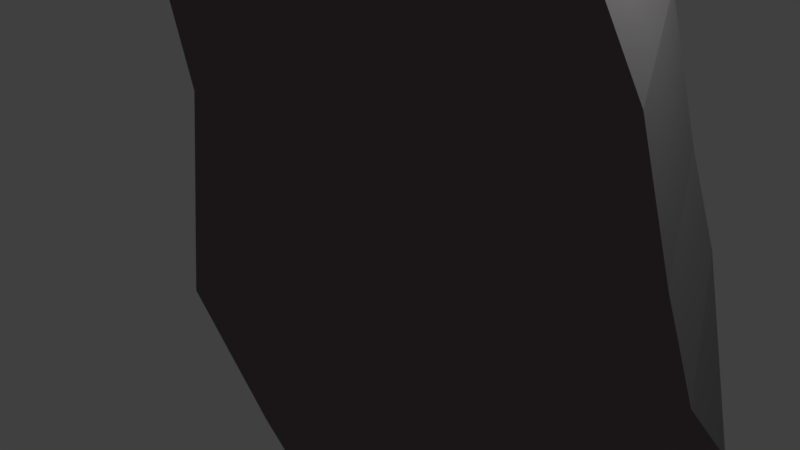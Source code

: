 # Source: Rock2.blend  (saved by Blender 2.78.0; exported with 4.5.12 LTS)
import bpy
from mathutils import Matrix  # noqa: F401  (used for matrix-valued properties, if any)

bpy.ops.wm.read_factory_settings(use_empty=True)
scene = bpy.context.scene
scene.name = 'Scene'

# ---- collections
col_collection_1 = bpy.data.collections.new('Collection 1'); scene.collection.children.link(col_collection_1)

# ---- materials (node trees are filled in below, after node groups)
mat_rock2part1color = bpy.data.materials.new('Rock2Part1Color')
mat_rock2part1color.alpha_threshold = 0.0
mat_rock2part1color.use_transparent_shadow = False
mat_rock2part1color.diffuse_color = (0.2079, 0.1583, 0.1793, 1.0)
mat_rock2part1color.roughness = 0.5
mat_rock2part2color = bpy.data.materials.new('Rock2Part2Color')
mat_rock2part2color.alpha_threshold = 0.0
mat_rock2part2color.use_transparent_shadow = False
mat_rock2part2color.diffuse_color = (0.3506, 0.3403, 0.3403, 1.0)
mat_rock2part2color.roughness = 0.5

# ---- material node trees

# ---- world
world_world = bpy.data.worlds.new('World'); scene.world = world_world
world_world.color = (0.05088, 0.05088, 0.05088)
world_world.use_sun_shadow = False
world_world.sun_shadow_jitter_overblur = 0.0
world_world.cycles.sampling_method = 'MANUAL'

# ---- cameras
cam_camera = bpy.data.cameras.new('Camera')
cam_camera.clip_end = 100.0
cam_camera.lens = 35.0
cam_camera.sensor_width = 32.0
cam_camera.sensor_height = 18.0
cam_camera.ortho_scale = 7.314
cam_camera.dof.focus_distance = 0.0
cam_camera.dof.aperture_fstop = 128.0

# ---- lights
light_lamp = bpy.data.lights.new('Lamp', 'POINT')
light_lamp.transmission_factor = 0.0
light_lamp.cutoff_distance = 30.0
light_lamp.energy = 100.0
light_lamp.shadow_buffer_clip_start = 1.001
light_lamp.shadow_soft_size = 0.1
light_lamp.shadow_maximum_resolution = 0.006
light_lamp.use_absolute_resolution = True

# ---- meshes
me_icosphere = bpy.data.meshes.new('Icosphere')
me_icosphere.from_pydata([(-1.579, 3.406, 1.681), (4.135, 0.03503, 1.223), (3.215, 1.875, 1.891), (4.135, 0.03503, 1.223), (-3.932, 1.6, -3.366), (0.6372, 1.6, -5.622), (4.352, 1.6, -1.556), (-0.05385, 3.535, -0.4374), (1.375, 3.012, 1.891), (2.389, -0.00497, 5.041), (3.215, 1.875, 1.891), (-0.5285, -0.00497, 5.709), (-1.449, 1.835, 4.605), (4.55, 0.03503, 0.1041), (3.69, 0.03503, -2.637), (-4.036, 0.03503, 1.223), (-2.802, 0.03503, -4.358), (-4.728, 0.03503, -2.608), (2.418, 0.03503, -4.387), (-0.3302, 0.03503, -6.145), (3.63, 1.875, 0.7725), (-4.376, 1.875, -0.9479), (-1.665, 1.875, -4.358), (2.77, 1.875, -3.306), (1.375, 3.012, 1.891), (2.201, 3.012, -1.556), (-2.196, 3.012, 1.223), (-2.888, 3.012, -2.608), (-0.1766, 3.012, -3.276), (-3.685, 1.875, 0.141), (1.375, 3.012, 1.891), (-2.196, 3.012, 1.223), (0.2835, 3.382, 3.065), (-1.864, 3.382, 2.663), (2.741, 1.835, 3.524), (1.299, 1.56, 5.186), (-2.586, -0.00497, 4.605), (-3.061, 1.56, 3.614), (3.661, -0.00497, 2.855), (-4.511, -0.00497, 2.855), (0.9007, 2.972, 3.524), (-2.671, 2.972, 2.855), (-4.16, 1.835, 1.774), (0.5689, 3.406, 2.083), (-1.023, 3.563, -0.5172), (-2.161, 3.286, 0.3642), (-2.528, 3.286, -1.67), (2.509, 2.837, -2.771), (1.411, 2.837, -3.566), (2.772, 2.312, -3.579), (2.137, 2.841, 1.202), (2.589, 2.841, -0.6838), (3.37, 2.219, 0.5898), (-1.579, 3.406, 1.681), (4.135, 0.03503, 1.223), (3.215, 1.875, 1.891), (-2.111, 0.03503, 2.973), (4.135, 0.03503, 1.223), (-3.685, 1.875, 0.141), (-4.036, 0.03503, 1.223), (2.003, 0.03503, 2.973), (0.6372, 1.6, -5.622), (4.352, 1.6, -1.556), (-0.05385, 3.535, -0.4374), (-4.036, 0.03503, 1.223), (-0.05385, 0.03503, 3.641), (-2.196, 3.012, 1.223), (1.375, 3.012, 1.891), (2.389, -0.00497, 5.041), (3.215, 1.875, 1.891), (-0.5285, -0.00497, 5.709), (-2.111, 0.03503, 2.973), (-1.449, 1.835, 4.605), (2.003, 0.03503, 2.973), (4.55, 0.03503, 0.1041), (3.69, 0.03503, -2.637), (-0.05385, 0.03503, 3.641), (2.003, 0.03503, 2.973), (-4.036, 0.03503, 1.223), (-2.111, 0.03503, 2.973), (-2.802, 0.03503, -4.358), (-4.728, 0.03503, -2.608), (2.418, 0.03503, -4.387), (-0.3302, 0.03503, -6.145), (3.63, 1.875, 0.7725), (-0.05385, 0.03503, 3.641), (-4.376, 1.875, -0.9479), (-1.665, 1.875, -4.358), (2.77, 1.875, -3.306), (1.375, 3.012, 1.891), (2.201, 3.012, -1.556), (-2.196, 3.012, 1.223), (-2.888, 3.012, -2.608), (-0.1766, 3.012, -3.276), (-3.685, 1.875, 0.141), (1.375, 3.012, 1.891), (-2.196, 3.012, 1.223), (0.2835, 3.382, 3.065), (-1.864, 3.382, 2.663), (-2.586, -0.00497, 4.605), (-3.061, 1.56, 3.614), (3.661, -0.00497, 2.855), (-4.511, -0.00497, 2.855), (0.9007, 2.972, 3.524), (-2.671, 2.972, 2.855), (-4.16, 1.835, 1.774), (0.5689, 3.406, 2.083), (-1.023, 3.563, -0.5172), (-2.161, 3.286, 0.3642), (-2.528, 3.286, -1.67), (2.509, 2.837, -2.771), (1.411, 2.837, -3.566), (2.772, 2.312, -3.579), (2.137, 2.841, 1.202), (2.589, 2.841, -0.6838), (3.37, 2.219, 0.5898)], [], [(50, 52, 51), (47, 49, 48), (46, 45, 44), (11, 35, 12), (36, 11, 12), (39, 37, 42), (12, 35, 40), (41, 12, 40), (42, 37, 41), (4, 21, 27), (5, 22, 28), (6, 23, 25), (25, 28, 7), (28, 27, 7), (22, 4, 27), (27, 21, 26), (26, 24, 7), (43, 0, 33, 32), (14, 23, 6), (14, 18, 23), (18, 5, 23), (19, 22, 5), (16, 4, 22), (17, 21, 4), (17, 15, 21), (20, 24, 8, 10), (13, 6, 20), (35, 34, 40), (16, 17, 4), (13, 20, 10, 3), (1, 2, 34, 38), (31, 29, 42, 41), (2, 30, 40, 34), (11, 9, 35), (39, 36, 37), (9, 38, 34), (9, 34, 35), (84, 90, 114, 115), (93, 90, 110, 111), (90, 88, 112, 110), (63, 92, 109, 107), (92, 91, 108, 109), (99, 72, 100), (95, 96, 53, 106), (96, 104, 98, 53), (88, 93, 111, 112), (88, 61, 93), (93, 87, 92), (91, 63, 107, 108), (104, 103, 97, 98), (89, 91, 66, 67), (89, 90, 63), (90, 89, 113, 114), (84, 62, 90), (83, 80, 87), (77, 74, 57, 73), (86, 78, 64, 58), (91, 86, 58, 66), (79, 76, 65, 71), (76, 77, 73, 65), (82, 83, 61), (100, 72, 104), (56, 85, 70, 99), (94, 59, 102, 105), (59, 56, 99, 102), (60, 54, 101, 68), (78, 79, 71, 64), (85, 60, 68, 70), (103, 95, 106, 97), (74, 75, 62), (67, 66, 96, 95), (69, 67, 95, 55), (57, 69, 55, 54), (73, 57, 54, 60), (65, 73, 60, 85), (66, 58, 94, 96), (58, 64, 59, 94), (64, 71, 56, 59), (71, 65, 85, 56), (75, 74, 77, 76, 79, 78, 81, 80, 83, 82), (89, 84, 115, 113)])
me_icosphere.polygons.foreach_set('material_index', [1, 1, 1, 1, 1, 1, 1, 1, 1, 1, 1, 1, 1, 1, 1, 1, 1, 1, 1, 1, 1, 1, 1, 1, 1, 1, 1, 1, 1, 1, 1, 1, 1, 1, 1, 1, 1, 0, 0, 0, 0, 0, 0, 0, 0, 0, 0, 0, 0, 0, 0, 0, 0, 0, 0, 0, 0, 0, 0, 0, 0, 0, 0, 0, 0, 0, 0, 0, 0, 0, 0, 0, 0, 0, 0, 0, 0, 0, 0, 0, 0])
me_icosphere.materials.append(mat_rock2part1color)
me_icosphere.materials.append(mat_rock2part2color)
me_icosphere.use_remesh_preserve_volume = False
me_icosphere.use_remesh_preserve_attributes = False
me_icosphere.use_mirror_vertex_groups = False
me_icosphere.update()

# ---- objects
ob_rock2part1 = bpy.data.objects.new('Rock2Part1', me_icosphere)
ob_lamp = bpy.data.objects.new('Lamp', light_lamp)
ob_camera = bpy.data.objects.new('Camera', cam_camera)

# ---- transforms, parenting, visibility, modifiers, constraints
ob_rock2part1.location = (0.0, 0.0, 0.0)
ob_rock2part1.lineart.crease_threshold = 0.0
ob_lamp.location = (4.076, 1.005, 5.904)
ob_lamp.rotation_euler = (0.6503, 0.05522, 1.866)
ob_lamp.lock_rotations_4d = False
ob_lamp.empty_display_type = 'ARROWS'
ob_lamp.color = (0.0, 0.0, 0.0, 0.0)
ob_lamp.lineart.crease_threshold = 0.0
ob_camera.location = (7.481, -6.508, 5.344)
ob_camera.rotation_euler = (1.109, 0.0, 0.8149)
ob_camera.lock_rotations_4d = False
ob_camera.empty_display_type = 'ARROWS'
ob_camera.color = (0.0, 0.0, 0.0, 0.0)
ob_camera.display_type = 'WIRE'
ob_camera.lineart.crease_threshold = 0.0

# ---- collection membership
col_collection_1.objects.link(ob_rock2part1)
col_collection_1.objects.link(ob_lamp)
col_collection_1.objects.link(ob_camera)

# ---- scene / render settings (as saved in the file)
scene.camera = ob_camera
scene.frame_start = 1; scene.frame_end = 250; scene.frame_set(1)
scene.render.engine = 'BLENDER_EEVEE_NEXT'
scene.render.resolution_percentage = 50
scene.render.dither_intensity = 0.0
scene.cycles.use_denoising = False
scene.cycles.samples = 128
scene.cycles.sampling_pattern = 'TABULATED_SOBOL'
scene.cycles.light_sampling_threshold = 0.0
scene.cycles.use_adaptive_sampling = False
scene.cycles.use_light_tree = False
scene.cycles.blur_glossy = 0.0
scene.cycles.sample_clamp_indirect = 0.0
scene.view_settings.view_transform = 'Standard'
bpy.context.view_layer.update()
